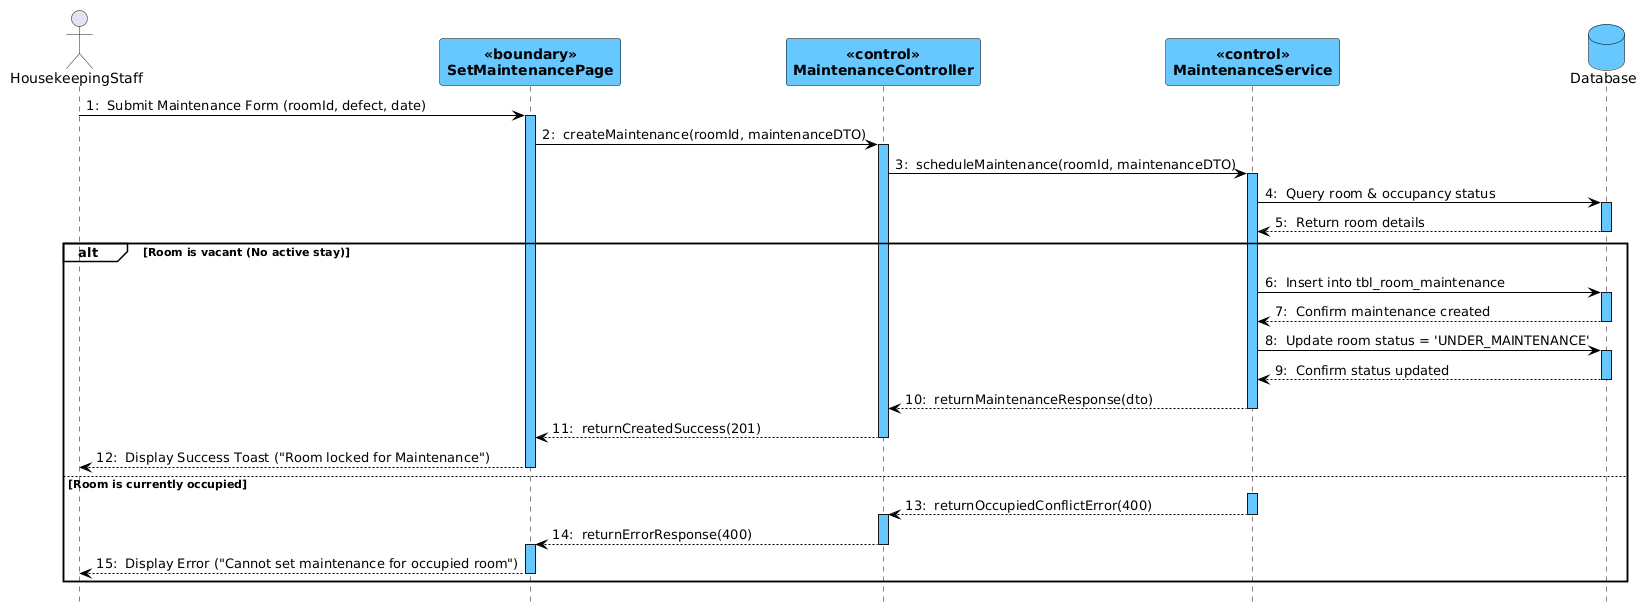

The diagram above was rendered by PlantUML. Its source (embedded in the PNG):
@startuml
skinparam shadowed false
autonumber 1 "0: "
hide footbox

skinparam participantBackgroundColor #67C8FF
skinparam participantBorderColor #000000
skinparam participantFontColor #000000
skinparam participantFontStyle bold

skinparam databaseBackgroundColor #67C8FF
skinparam databaseBorderColor #000000
skinparam databaseFontColor #000000

skinparam sequenceLifeLineBackgroundColor #67C8FF
skinparam sequenceLifeLineBorderColor #000000
skinparam sequenceArrowColor #000000

skinparam SequenceGroupFontColor #000000
skinparam SequenceGroupFontStyle bold
skinparam SequenceGroupHeaderFontColor #000000
skinparam SequenceGroupHeaderFontStyle bold
skinparam SequenceGroupBorderColor #000000
skinparam SequenceGroupBackgroundColor transparent

actor HousekeepingStaff
participant SetMaintenancePage <<boundary>>
participant MaintenanceController <<control>>
participant MaintenanceService <<control>>
database Database

HousekeepingStaff -> SetMaintenancePage : Submit Maintenance Form (roomId, defect, date)
activate SetMaintenancePage

SetMaintenancePage -> MaintenanceController : createMaintenance(roomId, maintenanceDTO)
activate MaintenanceController

MaintenanceController -> MaintenanceService : scheduleMaintenance(roomId, maintenanceDTO)
activate MaintenanceService

MaintenanceService -> Database : Query room & occupancy status
activate Database
Database --> MaintenanceService : Return room details
deactivate Database

alt Room is vacant (No active stay)
    MaintenanceService -> Database : Insert into tbl_room_maintenance
    activate Database
    Database --> MaintenanceService : Confirm maintenance created
    deactivate Database

    MaintenanceService -> Database : Update room status = 'UNDER_MAINTENANCE'
    activate Database
    Database --> MaintenanceService : Confirm status updated
    deactivate Database

    MaintenanceService --> MaintenanceController : returnMaintenanceResponse(dto)
    deactivate MaintenanceService

    MaintenanceController --> SetMaintenancePage : returnCreatedSuccess(201)
    deactivate MaintenanceController

    SetMaintenancePage --> HousekeepingStaff : Display Success Toast ("Room locked for Maintenance")
    deactivate SetMaintenancePage
else Room is currently occupied
    activate MaintenanceService
    MaintenanceService --> MaintenanceController : returnOccupiedConflictError(400)
    deactivate MaintenanceService
    activate MaintenanceController
    MaintenanceController --> SetMaintenancePage : returnErrorResponse(400)
    deactivate MaintenanceController
    activate SetMaintenancePage
    SetMaintenancePage --> HousekeepingStaff : Display Error ("Cannot set maintenance for occupied room")
    deactivate SetMaintenancePage
end
@enduml